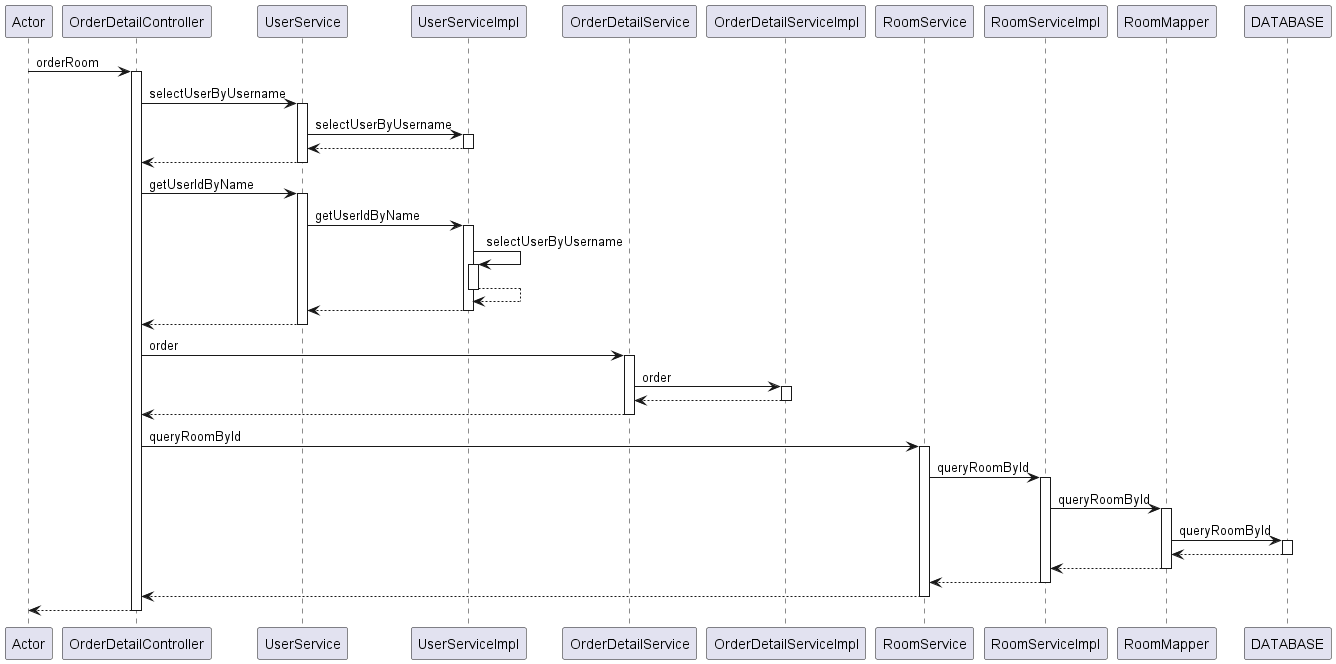

The diagram above was rendered by PlantUML. Its source (embedded in the PNG):
@startuml
participant Actor
Actor -> OrderDetailController : orderRoom
activate OrderDetailController
OrderDetailController -> UserService : selectUserByUsername
activate UserService
UserService -> UserServiceImpl : selectUserByUsername
activate UserServiceImpl
UserServiceImpl --> UserService
deactivate UserServiceImpl
UserService --> OrderDetailController
deactivate UserService
OrderDetailController -> UserService : getUserIdByName
activate UserService
UserService -> UserServiceImpl : getUserIdByName
activate UserServiceImpl
UserServiceImpl -> UserServiceImpl : selectUserByUsername
activate UserServiceImpl
UserServiceImpl --> UserServiceImpl
deactivate UserServiceImpl
UserServiceImpl --> UserService
deactivate UserServiceImpl
UserService --> OrderDetailController
deactivate UserService
OrderDetailController -> OrderDetailService : order
activate OrderDetailService
OrderDetailService -> OrderDetailServiceImpl : order
activate OrderDetailServiceImpl
OrderDetailServiceImpl --> OrderDetailService
deactivate OrderDetailServiceImpl
OrderDetailService --> OrderDetailController
deactivate OrderDetailService
OrderDetailController -> RoomService : queryRoomById
activate RoomService
RoomService -> RoomServiceImpl : queryRoomById
activate RoomServiceImpl

RoomServiceImpl -> RoomMapper : queryRoomById
activate RoomMapper
RoomMapper -> DATABASE : queryRoomById
activate DATABASE
DATABASE --> RoomMapper
deactivate DATABASE
RoomMapper --> RoomServiceImpl
deactivate RoomMapper

RoomServiceImpl --> RoomService
deactivate RoomServiceImpl
RoomService --> OrderDetailController
deactivate RoomService
return
@enduml